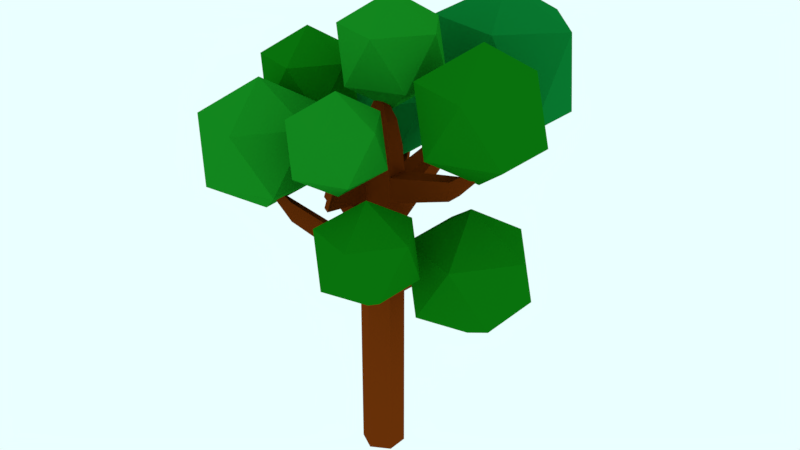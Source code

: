 # Source: Dhaka.Tree.blend  (saved by Blender 2.78.0; exported with 4.5.12 LTS)
import bpy
from mathutils import Matrix  # noqa: F401  (used for matrix-valued properties, if any)

bpy.ops.wm.read_factory_settings(use_empty=True)
scene = bpy.context.scene
scene.name = 'Scene'

# ---- collections
col_collection_1 = bpy.data.collections.new('Collection 1'); scene.collection.children.link(col_collection_1)

# ---- materials (node trees are filled in below, after node groups)
mat_leaf = bpy.data.materials.new('Leaf')
mat_leaf.alpha_threshold = 0.0
mat_leaf.roughness = 0.5
mat_grass = bpy.data.materials.new('Grass')
mat_grass.alpha_threshold = 0.0
mat_grass.roughness = 0.5
mat_leaf_2 = bpy.data.materials.new('Leaf_2')
mat_leaf_2.alpha_threshold = 0.0
mat_leaf_2.roughness = 0.5
mat_tree_log = bpy.data.materials.new('Tree.Log')
mat_tree_log.alpha_threshold = 0.0
mat_tree_log.roughness = 0.5

# ---- material node trees
mat_leaf.use_nodes = True; mat_leaf.node_tree.nodes.clear()
_N = mat_leaf.node_tree.nodes; _L = mat_leaf.node_tree.links
n0 = _N.new('ShaderNodeOutputMaterial'); n0.name = 'Material Output'; n0.location = (300, 300)
n1 = _N.new('ShaderNodeBsdfDiffuse'); n1.name = 'Diffuse BSDF'; n1.location = (10, 300)
n1.inputs[0].default_value = (0.007524, 0.2395, 0.01292, 1.0)
_L.new(n1.outputs[0], n0.inputs[0])
n0.is_active_output = True
mat_grass.use_nodes = True; mat_grass.node_tree.nodes.clear()
_N = mat_grass.node_tree.nodes; _L = mat_grass.node_tree.links
n0 = _N.new('ShaderNodeOutputMaterial'); n0.name = 'Material Output'; n0.location = (300, 300)
n1 = _N.new('ShaderNodeBsdfDiffuse'); n1.name = 'Diffuse BSDF'; n1.location = (10, 300)
n1.inputs[0].default_value = (0.002945, 0.1845, 0.02807, 1.0)
_L.new(n1.outputs[0], n0.inputs[0])
n0.is_active_output = True
mat_leaf_2.use_nodes = True; mat_leaf_2.node_tree.nodes.clear()
_N = mat_leaf_2.node_tree.nodes; _L = mat_leaf_2.node_tree.links
n0 = _N.new('ShaderNodeOutputMaterial'); n0.name = 'Material Output'; n0.location = (300, 300)
n1 = _N.new('ShaderNodeBsdfDiffuse'); n1.name = 'Diffuse BSDF'; n1.location = (10, 300)
n1.inputs[0].default_value = (0.003354, 0.1679, 0.003997, 1.0)
_L.new(n1.outputs[0], n0.inputs[0])
n0.is_active_output = True
mat_tree_log.use_nodes = True; mat_tree_log.node_tree.nodes.clear()
_N = mat_tree_log.node_tree.nodes; _L = mat_tree_log.node_tree.links
n0 = _N.new('ShaderNodeOutputMaterial'); n0.name = 'Material Output'; n0.location = (300, 300)
n1 = _N.new('ShaderNodeBsdfDiffuse'); n1.name = 'Diffuse BSDF'; n1.location = (10, 300)
n1.inputs[0].default_value = (0.1679, 0.03028, 0.002553, 1.0)
_L.new(n1.outputs[0], n0.inputs[0])
n0.is_active_output = True

# ---- world
world_world = bpy.data.worlds.new('World'); scene.world = world_world
world_world.color = (0.8276, 1.0, 1.0)
world_world.use_sun_shadow = False
world_world.sun_shadow_jitter_overblur = 0.0
world_world.cycles.sampling_method = 'MANUAL'

# ---- meshes
me_icosphere_020 = bpy.data.meshes.new('Icosphere.020')
me_icosphere_020.from_pydata([(0.0, 0.0, -1.0), (0.7236, -0.5257, -0.4472), (-0.2764, -0.8506, -0.4472), (-0.8944, 0.0, -0.4472), (-0.2764, 0.8506, -0.4472), (0.7236, 0.5257, -0.4472), (0.2764, -0.8506, 0.4472), (-0.7236, -0.5257, 0.4472), (-0.7236, 0.5257, 0.4472), (0.2764, 0.8506, 0.4472), (0.8944, 0.0, 0.4472), (0.0, 0.0, 1.0)], [], [(0, 1, 2), (1, 0, 5), (0, 2, 3), (0, 3, 4), (0, 4, 5), (1, 5, 10), (2, 1, 6), (3, 2, 7), (4, 3, 8), (5, 4, 9), (1, 10, 6), (2, 6, 7), (3, 7, 8), (4, 8, 9), (5, 9, 10), (6, 10, 11), (7, 6, 11), (8, 7, 11), (9, 8, 11), (10, 9, 11)])
me_icosphere_020.materials.append(mat_leaf)
me_icosphere_020.use_remesh_preserve_volume = False
me_icosphere_020.use_remesh_preserve_attributes = False
me_icosphere_020.use_mirror_vertex_groups = False
me_icosphere_020.update()
me_icosphere_019 = bpy.data.meshes.new('Icosphere.019')
me_icosphere_019.from_pydata([(0.0, 0.0, -1.0), (0.7236, -0.5257, -0.4472), (-0.2764, -0.8506, -0.4472), (-0.8944, 0.0, -0.4472), (-0.2764, 0.8506, -0.4472), (0.7236, 0.5257, -0.4472), (0.2764, -0.8506, 0.4472), (-0.7236, -0.5257, 0.4472), (-0.7236, 0.5257, 0.4472), (0.2764, 0.8506, 0.4472), (0.8944, 0.0, 0.4472), (0.0, 0.0, 1.0)], [], [(0, 1, 2), (1, 0, 5), (0, 2, 3), (0, 3, 4), (0, 4, 5), (1, 5, 10), (2, 1, 6), (3, 2, 7), (4, 3, 8), (5, 4, 9), (1, 10, 6), (2, 6, 7), (3, 7, 8), (4, 8, 9), (5, 9, 10), (6, 10, 11), (7, 6, 11), (8, 7, 11), (9, 8, 11), (10, 9, 11)])
me_icosphere_019.materials.append(mat_leaf)
me_icosphere_019.use_remesh_preserve_volume = False
me_icosphere_019.use_remesh_preserve_attributes = False
me_icosphere_019.use_mirror_vertex_groups = False
me_icosphere_019.update()
me_icosphere_018 = bpy.data.meshes.new('Icosphere.018')
me_icosphere_018.from_pydata([(0.0, 0.0, -1.0), (0.7236, -0.5257, -0.4472), (-0.2764, -0.8506, -0.4472), (-0.8944, 0.0, -0.4472), (-0.2764, 0.8506, -0.4472), (0.7236, 0.5257, -0.4472), (0.2764, -0.8506, 0.4472), (-0.7236, -0.5257, 0.4472), (-0.7236, 0.5257, 0.4472), (0.2764, 0.8506, 0.4472), (0.8944, 0.0, 0.4472), (0.0, 0.0, 1.0)], [], [(0, 1, 2), (1, 0, 5), (0, 2, 3), (0, 3, 4), (0, 4, 5), (1, 5, 10), (2, 1, 6), (3, 2, 7), (4, 3, 8), (5, 4, 9), (1, 10, 6), (2, 6, 7), (3, 7, 8), (4, 8, 9), (5, 9, 10), (6, 10, 11), (7, 6, 11), (8, 7, 11), (9, 8, 11), (10, 9, 11)])
me_icosphere_018.materials.append(mat_grass)
me_icosphere_018.use_remesh_preserve_volume = False
me_icosphere_018.use_remesh_preserve_attributes = False
me_icosphere_018.use_mirror_vertex_groups = False
me_icosphere_018.update()
me_icosphere_017 = bpy.data.meshes.new('Icosphere.017')
me_icosphere_017.from_pydata([(0.0, 0.0, -1.0), (0.7236, -0.5257, -0.4472), (-0.2764, -0.8506, -0.4472), (-0.8944, 0.0, -0.4472), (-0.2764, 0.8506, -0.4472), (0.7236, 0.5257, -0.4472), (0.2764, -0.8506, 0.4472), (-0.7236, -0.5257, 0.4472), (-0.7236, 0.5257, 0.4472), (0.2764, 0.8506, 0.4472), (0.8944, 0.0, 0.4472), (0.0, 0.0, 1.0)], [], [(0, 1, 2), (1, 0, 5), (0, 2, 3), (0, 3, 4), (0, 4, 5), (1, 5, 10), (2, 1, 6), (3, 2, 7), (4, 3, 8), (5, 4, 9), (1, 10, 6), (2, 6, 7), (3, 7, 8), (4, 8, 9), (5, 9, 10), (6, 10, 11), (7, 6, 11), (8, 7, 11), (9, 8, 11), (10, 9, 11)])
me_icosphere_017.materials.append(mat_leaf_2)
me_icosphere_017.use_remesh_preserve_volume = False
me_icosphere_017.use_remesh_preserve_attributes = False
me_icosphere_017.use_mirror_vertex_groups = False
me_icosphere_017.update()
me_icosphere_016 = bpy.data.meshes.new('Icosphere.016')
me_icosphere_016.from_pydata([(0.0, 0.0, -1.0), (0.7236, -0.5257, -0.4472), (-0.2764, -0.8506, -0.4472), (-0.8944, 0.0, -0.4472), (-0.2764, 0.8506, -0.4472), (0.7236, 0.5257, -0.4472), (0.2764, -0.8506, 0.4472), (-0.7236, -0.5257, 0.4472), (-0.7236, 0.5257, 0.4472), (0.2764, 0.8506, 0.4472), (0.8944, 0.0, 0.4472), (0.0, 0.0, 1.0)], [], [(0, 1, 2), (1, 0, 5), (0, 2, 3), (0, 3, 4), (0, 4, 5), (1, 5, 10), (2, 1, 6), (3, 2, 7), (4, 3, 8), (5, 4, 9), (1, 10, 6), (2, 6, 7), (3, 7, 8), (4, 8, 9), (5, 9, 10), (6, 10, 11), (7, 6, 11), (8, 7, 11), (9, 8, 11), (10, 9, 11)])
me_icosphere_016.materials.append(mat_leaf_2)
me_icosphere_016.use_remesh_preserve_volume = False
me_icosphere_016.use_remesh_preserve_attributes = False
me_icosphere_016.use_mirror_vertex_groups = False
me_icosphere_016.update()
me_icosphere_015 = bpy.data.meshes.new('Icosphere.015')
me_icosphere_015.from_pydata([(0.0, 0.0, -1.0), (0.7236, -0.5257, -0.4472), (-0.2764, -0.8506, -0.4472), (-0.8944, 0.0, -0.4472), (-0.2764, 0.8506, -0.4472), (0.7236, 0.5257, -0.4472), (0.2764, -0.8506, 0.4472), (-0.7236, -0.5257, 0.4472), (-0.7236, 0.5257, 0.4472), (0.2764, 0.8506, 0.4472), (0.8944, 0.0, 0.4472), (0.0, 0.0, 1.0)], [], [(0, 1, 2), (1, 0, 5), (0, 2, 3), (0, 3, 4), (0, 4, 5), (1, 5, 10), (2, 1, 6), (3, 2, 7), (4, 3, 8), (5, 4, 9), (1, 10, 6), (2, 6, 7), (3, 7, 8), (4, 8, 9), (5, 9, 10), (6, 10, 11), (7, 6, 11), (8, 7, 11), (9, 8, 11), (10, 9, 11)])
me_icosphere_015.materials.append(mat_leaf)
me_icosphere_015.use_remesh_preserve_volume = False
me_icosphere_015.use_remesh_preserve_attributes = False
me_icosphere_015.use_mirror_vertex_groups = False
me_icosphere_015.update()
me_icosphere_014 = bpy.data.meshes.new('Icosphere.014')
me_icosphere_014.from_pydata([(0.0, 0.0, -1.0), (0.7236, -0.5257, -0.4472), (-0.2764, -0.8506, -0.4472), (-0.8944, 0.0, -0.4472), (-0.2764, 0.8506, -0.4472), (0.7236, 0.5257, -0.4472), (0.2764, -0.8506, 0.4472), (-0.7236, -0.5257, 0.4472), (-0.7236, 0.5257, 0.4472), (0.2764, 0.8506, 0.4472), (0.8944, 0.0, 0.4472), (0.0, 0.0, 1.0)], [], [(0, 1, 2), (1, 0, 5), (0, 2, 3), (0, 3, 4), (0, 4, 5), (1, 5, 10), (2, 1, 6), (3, 2, 7), (4, 3, 8), (5, 4, 9), (1, 10, 6), (2, 6, 7), (3, 7, 8), (4, 8, 9), (5, 9, 10), (6, 10, 11), (7, 6, 11), (8, 7, 11), (9, 8, 11), (10, 9, 11)])
me_icosphere_014.materials.append(mat_leaf_2)
me_icosphere_014.use_remesh_preserve_volume = False
me_icosphere_014.use_remesh_preserve_attributes = False
me_icosphere_014.use_mirror_vertex_groups = False
me_icosphere_014.update()
me_icosphere_013 = bpy.data.meshes.new('Icosphere.013')
me_icosphere_013.from_pydata([(0.4651, 0.0, -0.8017), (1.392, -0.5257, -0.4037), (0.1109, -0.8506, -0.4037), (-0.6812, 0.0, -0.4037), (0.1109, 0.8506, -0.4037), (1.392, 0.5257, -0.4037), (0.8193, -0.8506, 0.4022), (-0.4623, -0.5257, 0.4022), (-0.4623, 0.5257, 0.4022), (0.8193, 0.8506, 0.4022), (1.611, 0.0, 0.4022), (0.4651, 0.0, 0.7168)], [], [(0, 1, 2), (1, 0, 5), (0, 2, 3), (0, 3, 4), (0, 4, 5), (1, 5, 10), (2, 1, 6), (3, 2, 7), (4, 3, 8), (5, 4, 9), (1, 10, 6), (2, 6, 7), (3, 7, 8), (4, 8, 9), (5, 9, 10), (6, 10, 11), (7, 6, 11), (8, 7, 11), (9, 8, 11), (10, 9, 11)])
me_icosphere_013.materials.append(mat_grass)
me_icosphere_013.use_remesh_preserve_volume = False
me_icosphere_013.use_remesh_preserve_attributes = False
me_icosphere_013.use_mirror_vertex_groups = False
me_icosphere_013.update()
me_icosphere_012 = bpy.data.meshes.new('Icosphere.012')
me_icosphere_012.from_pydata([(0.0, 0.0, -1.0), (0.7236, -0.5257, -0.4472), (-0.2764, -0.8506, -0.4472), (-0.8944, 0.0, -0.4472), (-0.2764, 0.8506, -0.4472), (0.7236, 0.5257, -0.4472), (0.2764, -0.8506, 0.4472), (-0.7236, -0.5257, 0.4472), (-0.7236, 0.5257, 0.4472), (0.2764, 0.8506, 0.4472), (0.8944, 0.0, 0.4472), (0.0, 0.0, 1.0)], [], [(0, 1, 2), (1, 0, 5), (0, 2, 3), (0, 3, 4), (0, 4, 5), (1, 5, 10), (2, 1, 6), (3, 2, 7), (4, 3, 8), (5, 4, 9), (1, 10, 6), (2, 6, 7), (3, 7, 8), (4, 8, 9), (5, 9, 10), (6, 10, 11), (7, 6, 11), (8, 7, 11), (9, 8, 11), (10, 9, 11)])
me_icosphere_012.materials.append(mat_leaf)
me_icosphere_012.use_remesh_preserve_volume = False
me_icosphere_012.use_remesh_preserve_attributes = False
me_icosphere_012.use_mirror_vertex_groups = False
me_icosphere_012.update()
me_icosphere_011 = bpy.data.meshes.new('Icosphere.011')
me_icosphere_011.from_pydata([(0.0, 0.0, -1.0), (0.7236, -0.5257, -0.4472), (-0.2764, -0.8506, -0.4472), (-0.8944, 0.0, -0.4472), (-0.2764, 0.8506, -0.4472), (0.7236, 0.5257, -0.4472), (0.2764, -0.8506, 0.4472), (-0.7236, -0.5257, 0.4472), (-0.7236, 0.5257, 0.4472), (0.2764, 0.8506, 0.4472), (0.8944, 0.0, 0.4472), (0.0, 0.0, 1.0)], [], [(0, 1, 2), (1, 0, 5), (0, 2, 3), (0, 3, 4), (0, 4, 5), (1, 5, 10), (2, 1, 6), (3, 2, 7), (4, 3, 8), (5, 4, 9), (1, 10, 6), (2, 6, 7), (3, 7, 8), (4, 8, 9), (5, 9, 10), (6, 10, 11), (7, 6, 11), (8, 7, 11), (9, 8, 11), (10, 9, 11)])
me_icosphere_011.materials.append(mat_leaf_2)
me_icosphere_011.use_remesh_preserve_volume = False
me_icosphere_011.use_remesh_preserve_attributes = False
me_icosphere_011.use_mirror_vertex_groups = False
me_icosphere_011.update()
me_cylinder_003 = bpy.data.meshes.new('Cylinder.003')
me_cylinder_003.from_pydata([(0.0, 1.0, -1.0), (-1.671e-08, 0.1591, 1.0), (0.866, 0.5, -1.0), (0.1378, 0.07956, 1.0), (0.866, -0.5, -1.0), (0.1378, -0.07956, 1.0), (-8.742e-08, -1.0, -1.0), (-3.062e-08, -0.1591, 1.0), (-0.866, -0.5, -1.0), (-0.1378, -0.07956, 1.0), (-0.866, 0.5, -1.0), (-0.1378, 0.07956, 1.0), (0.0, 1.0, -0.8505), (0.0, 1.0, -0.7172), (0.0, 1.0, -0.5838), (0.0, 1.0, -0.4505), (0.0, 1.0, -0.3172), (0.0, 1.0, -0.1838), (0.0, 1.0, -0.05051), (0.0, 1.0, 0.08282), (0.0, 1.0, 0.2162), (0.0, 1.0, 0.3495), (0.0, 1.0, 0.4828), (0.0, 1.0, 0.6162), (-1.639e-09, 0.9175, 0.7495), (-6.474e-09, 0.6742, 0.8828), (0.5838, 0.3371, 0.8828), (0.7946, 0.4587, 0.7495), (0.866, 0.5, 0.6162), (0.866, 0.5, 0.4828), (0.866, 0.5, 0.3495), (0.866, 0.5, 0.2162), (0.866, 0.5, 0.08282), (0.866, 0.5, -0.05051), (0.866, 0.5, -0.1838), (0.866, 0.5, -0.3172), (0.866, 0.5, -0.4505), (0.866, 0.5, -0.5838), (0.866, 0.5, -0.7172), (0.866, 0.5, -0.8505), (0.5838, -0.3371, 0.8828), (0.7946, -0.4587, 0.7495), (0.866, -0.5, 0.6162), (0.866, -0.5, 0.4828), (0.866, -0.5, 0.3495), (0.866, -0.5, 0.2162), (0.866, -0.5, 0.08282), (0.866, -0.5, -0.05051), (0.866, -0.5, -0.1838), (0.866, -0.5, -0.3172), (0.866, -0.5, -0.4505), (0.866, -0.5, -0.5838), (0.866, -0.5, -0.7172), (0.866, -0.5, -0.8505), (-6.541e-08, -0.6742, 0.8828), (-8.185e-08, -0.9175, 0.7495), (-8.742e-08, -1.0, 0.6162), (-8.742e-08, -1.0, 0.4828), (-8.742e-08, -1.0, 0.3495), (-8.742e-08, -1.0, 0.2162), (-8.742e-08, -1.0, 0.08282), (-8.742e-08, -1.0, -0.05051), (-8.742e-08, -1.0, -0.1838), (-8.742e-08, -1.0, -0.3172), (-8.742e-08, -1.0, -0.4505), (-8.742e-08, -1.0, -0.5838), (-8.742e-08, -1.0, -0.7172), (-8.742e-08, -1.0, -0.8505), (-0.5838, -0.3371, 0.8828), (-0.7946, -0.4587, 0.7495), (-0.866, -0.5, 0.6162), (-0.866, -0.5, 0.4828), (-0.866, -0.5, 0.3495), (-0.866, -0.5, 0.2162), (-0.866, -0.5, 0.08282), (-0.866, -0.5, -0.05051), (-0.866, -0.5, -0.1838), (-0.866, -0.5, -0.3172), (-0.866, -0.5, -0.4505), (-0.866, -0.5, -0.5838), (-0.866, -0.5, -0.7172), (-0.866, -0.5, -0.8505), (-0.5838, 0.3371, 0.8828), (-0.7946, 0.4587, 0.7495), (-0.866, 0.5, 0.6162), (-0.866, 0.5, 0.4828), (-0.866, 0.5, 0.3495), (-0.866, 0.5, 0.2162), (-0.866, 0.5, 0.08282), (-0.866, 0.5, -0.05051), (-0.866, 0.5, -0.1838), (-0.866, 0.5, -0.3172), (-0.866, 0.5, -0.4505), (-0.866, 0.5, -0.5838), (-0.866, 0.5, -0.7172), (-0.866, 0.5, -0.8505), (-0.1034, -3.304, 0.5785), (-0.1034, -3.304, 0.5204), (-0.4809, -3.086, 0.5785), (-0.4809, -3.086, 0.5204), (-0.4809, -2.65, 0.5785), (-0.4809, -2.65, 0.5204), (1.157, -4.205, 0.7824), (1.157, -4.205, 0.7242), (0.7799, -3.987, 0.7824), (0.7799, -3.987, 0.7242), (0.7799, -3.551, 0.7824), (0.7799, -3.551, 0.7242), (3.915, 0.3665, 0.6904), (3.915, 0.3665, 0.5927), (3.915, -0.3665, 0.6904), (3.915, -0.3665, 0.5927), (5.669, 0.1433, 0.8358), (5.669, 0.1433, 0.7976), (5.669, -0.1433, 0.8358), (5.669, -0.1433, 0.7976), (-1.173e-07, 4.218, 0.53), (-1.173e-07, 4.218, 0.6041), (0.4812, 3.94, 0.6041), (0.4812, 3.94, 0.53), (-0.4812, 3.94, 0.6041), (-0.4812, 3.94, 0.53), (-0.08856, 6.648, 0.7473), (-0.08856, 6.648, 0.7941), (0.4812, 6.422, 0.7822), (0.4812, 6.422, 0.7081), (-0.3926, 6.473, 0.7941), (-0.3926, 6.473, 0.7473), (-4.834, -0.3242, 0.7333), (-4.834, -0.3242, 0.6578), (-4.834, 0.2417, 0.7333), (-4.834, 0.2417, 0.6578), (-5.606, -0.1758, 0.8516), (-5.606, -0.1758, 0.8157), (-5.606, 0.09328, 0.8516), (-5.606, 0.09328, 0.8157), (2.178, -3.398, 0.5431), (2.178, -3.398, 0.4933), (1.854, -3.585, 0.5431), (1.854, -3.585, 0.4933), (4.845, 0.2144, 0.3923), (4.845, 0.2144, 0.3351), (4.845, -0.2144, 0.3923), (4.845, -0.2144, 0.3351), (-2.596, 5.203, 0.4894), (-2.596, 5.203, 0.5834), (-3.207, 4.85, 0.5834), (-3.207, 4.85, 0.4894), (-3.042, 5.811, 0.6315), (-3.042, 5.811, 0.7037), (-3.511, 5.54, 0.7037), (-3.511, 5.54, 0.6315), (-2.046, -3.487, 0.5123), (-2.046, -3.487, 0.409), (-2.717, -3.1, 0.5123), (-2.717, -3.1, 0.409), (-2.76, -4.338, 0.6798), (-2.76, -4.338, 0.628), (-3.097, -4.143, 0.6798), (-3.097, -4.143, 0.628)], [], [(25, 1, 3, 26), (26, 3, 5, 40), (40, 5, 7, 54), (54, 7, 9, 68), (3, 1, 11, 9, 7, 5), (68, 9, 11, 82), (82, 11, 1, 25), (0, 2, 4, 6, 8, 10), (10, 95, 12, 0), (95, 94, 13, 12), (94, 93, 14, 13), (93, 92, 15, 14), (92, 91, 16, 15), (91, 90, 17, 16), (90, 89, 18, 17), (89, 88, 19, 18), (20, 19, 144, 145), (87, 86, 21, 20), (85, 22, 117, 120), (85, 84, 23, 22), (84, 83, 24, 23), (83, 82, 25, 24), (8, 81, 95, 10), (81, 80, 94, 95), (80, 79, 93, 94), (79, 78, 92, 93), (78, 77, 91, 92), (77, 76, 90, 91), (76, 75, 89, 90), (75, 74, 88, 89), (74, 73, 87, 88), (72, 86, 130, 128), (72, 71, 85, 86), (85, 71, 99, 101), (70, 69, 83, 84), (69, 68, 82, 83), (6, 67, 81, 8), (67, 66, 80, 81), (66, 65, 79, 80), (65, 64, 78, 79), (64, 63, 77, 78), (63, 62, 76, 77), (62, 61, 75, 76), (61, 60, 74, 75), (60, 59, 152, 153), (59, 58, 72, 73), (58, 57, 71, 72), (56, 70, 98, 96), (56, 55, 69, 70), (55, 54, 68, 69), (4, 53, 67, 6), (53, 52, 66, 67), (52, 51, 65, 66), (51, 50, 64, 65), (50, 49, 63, 64), (49, 48, 62, 63), (48, 47, 61, 62), (47, 46, 60, 61), (59, 60, 139, 138), (45, 44, 58, 59), (44, 43, 57, 58), (43, 42, 56, 57), (42, 41, 55, 56), (41, 40, 54, 55), (2, 39, 53, 4), (39, 38, 52, 53), (38, 37, 51, 52), (37, 36, 50, 51), (36, 35, 49, 50), (35, 34, 48, 49), (34, 33, 47, 48), (32, 46, 142, 140), (32, 31, 45, 46), (31, 30, 44, 45), (30, 29, 43, 44), (28, 42, 110, 108), (28, 27, 41, 42), (27, 26, 40, 41), (0, 12, 39, 2), (12, 13, 38, 39), (13, 14, 37, 38), (14, 15, 36, 37), (15, 16, 35, 36), (16, 17, 34, 35), (17, 18, 33, 34), (18, 19, 32, 33), (19, 20, 31, 32), (20, 21, 30, 31), (86, 85, 120, 121), (22, 23, 28, 29), (23, 24, 27, 28), (24, 25, 26, 27), (101, 99, 105, 107), (99, 97, 103, 105), (84, 85, 101, 100), (71, 57, 97, 99), (57, 56, 96, 97), (70, 84, 100, 98), (105, 104, 106, 107), (103, 102, 104, 105), (96, 98, 104, 102), (98, 100, 106, 104), (100, 101, 107, 106), (97, 96, 102, 103), (108, 110, 114, 112), (29, 28, 108, 109), (42, 43, 111, 110), (43, 29, 109, 111), (113, 112, 114, 115), (110, 111, 115, 114), (111, 109, 113, 115), (109, 108, 112, 113), (116, 121, 127, 122), (119, 116, 122, 125), (30, 21, 116, 119), (29, 30, 119, 118), (21, 86, 121, 116), (22, 29, 118, 117), (127, 126, 123, 122), (122, 123, 124, 125), (118, 119, 125, 124), (117, 118, 124, 123), (120, 117, 123, 126), (121, 120, 126, 127), (128, 130, 134, 132), (73, 72, 128, 129), (86, 87, 131, 130), (87, 73, 129, 131), (133, 132, 134, 135), (130, 131, 135, 134), (131, 129, 133, 135), (129, 128, 132, 133), (137, 136, 138, 139), (45, 59, 138, 136), (46, 45, 136, 137), (60, 46, 137, 139), (141, 140, 142, 143), (46, 47, 143, 142), (47, 33, 141, 143), (33, 32, 140, 141), (144, 147, 151, 148), (87, 20, 145, 146), (19, 88, 147, 144), (88, 87, 146, 147), (151, 150, 149, 148), (145, 144, 148, 149), (146, 145, 149, 150), (147, 146, 150, 151), (152, 154, 158, 156), (74, 60, 153, 155), (73, 74, 155, 154), (59, 73, 154, 152), (157, 156, 158, 159), (154, 155, 159, 158), (155, 153, 157, 159), (153, 152, 156, 157)])
me_cylinder_003.materials.append(mat_tree_log)
me_cylinder_003.use_remesh_preserve_volume = False
me_cylinder_003.use_remesh_preserve_attributes = False
me_cylinder_003.use_mirror_vertex_groups = False
me_cylinder_003.update()

# ---- objects
ob_icosphere_020 = bpy.data.objects.new('Icosphere.020', me_icosphere_020)
ob_icosphere_019 = bpy.data.objects.new('Icosphere.019', me_icosphere_019)
ob_icosphere_018 = bpy.data.objects.new('Icosphere.018', me_icosphere_018)
ob_icosphere_017 = bpy.data.objects.new('Icosphere.017', me_icosphere_017)
ob_icosphere_016 = bpy.data.objects.new('Icosphere.016', me_icosphere_016)
ob_icosphere_015 = bpy.data.objects.new('Icosphere.015', me_icosphere_015)
ob_icosphere_014 = bpy.data.objects.new('Icosphere.014', me_icosphere_014)
ob_icosphere_013 = bpy.data.objects.new('Icosphere.013', me_icosphere_013)
ob_icosphere_012 = bpy.data.objects.new('Icosphere.012', me_icosphere_012)
ob_icosphere_011 = bpy.data.objects.new('Icosphere.011', me_icosphere_011)
ob_cylinder_003 = bpy.data.objects.new('Cylinder.003', me_cylinder_003)

# ---- transforms, parenting, visibility, modifiers, constraints
ob_icosphere_020.location = (0.05029, -0.1614, 3.968)
ob_icosphere_020.scale = (0.4759, 0.4759, 0.4759)
ob_icosphere_020.lineart.crease_threshold = 0.0
ob_icosphere_019.location = (-0.6453, -0.9152, 3.25)
ob_icosphere_019.scale = (0.5569, 0.5569, 0.5569)
ob_icosphere_019.lineart.crease_threshold = 0.0
ob_icosphere_018.location = (-0.5956, 0.4886, 3.088)
ob_icosphere_018.scale = (0.4915, 0.4915, 0.4915)
ob_icosphere_018.lineart.crease_threshold = 0.0
ob_icosphere_017.location = (0.5455, -1.041, 2.731)
ob_icosphere_017.scale = (0.4412, 0.4412, 0.4412)
ob_icosphere_017.lineart.crease_threshold = 0.0
ob_icosphere_016.location = (0.8985, -0.2358, 2.353)
ob_icosphere_016.scale = (0.5569, 0.5569, 0.5569)
ob_icosphere_016.lineart.crease_threshold = 0.0
ob_icosphere_015.location = (-1.143, -0.0156, 2.991)
ob_icosphere_015.scale = (0.3434, 0.3434, 0.3434)
ob_icosphere_015.lineart.crease_threshold = 0.0
ob_icosphere_014.location = (-0.8535, -0.1567, 3.55)
ob_icosphere_014.scale = (0.4452, 0.4452, 0.4452)
ob_icosphere_014.lineart.crease_threshold = 0.0
ob_icosphere_013.location = (0.08498, 0.9281, 3.646)
ob_icosphere_013.scale = (0.5535, 0.5535, 0.9668)
ob_icosphere_013.lineart.crease_threshold = 0.0
ob_icosphere_012.location = (0.231, -0.9981, 3.504)
ob_icosphere_012.scale = (0.4154, 0.4154, 0.4154)
ob_icosphere_012.lineart.crease_threshold = 0.0
ob_icosphere_011.location = (0.9587, -0.2298, 3.683)
ob_icosphere_011.scale = (0.5569, 0.5569, 0.5569)
ob_icosphere_011.lineart.crease_threshold = 0.0
ob_cylinder_003.location = (0.02596, -0.2672, 1.986)
ob_cylinder_003.scale = (0.1871, 0.1871, 1.649)
ob_cylinder_003.lineart.crease_threshold = 0.0

# ---- collection membership
col_collection_1.objects.link(ob_icosphere_020)
col_collection_1.objects.link(ob_icosphere_019)
col_collection_1.objects.link(ob_icosphere_018)
col_collection_1.objects.link(ob_icosphere_017)
col_collection_1.objects.link(ob_icosphere_016)
col_collection_1.objects.link(ob_icosphere_015)
col_collection_1.objects.link(ob_icosphere_014)
col_collection_1.objects.link(ob_icosphere_013)
col_collection_1.objects.link(ob_icosphere_012)
col_collection_1.objects.link(ob_icosphere_011)
col_collection_1.objects.link(ob_cylinder_003)

# ---- scene / render settings (as saved in the file)
scene.frame_start = 1; scene.frame_end = 250; scene.frame_set(1)
scene.render.engine = 'CYCLES'
scene.render.resolution_percentage = 50
scene.render.dither_intensity = 0.0
scene.cycles.use_denoising = False
scene.cycles.samples = 500
scene.cycles.sampling_pattern = 'TABULATED_SOBOL'
scene.cycles.light_sampling_threshold = 0.0
scene.cycles.use_adaptive_sampling = False
scene.cycles.use_light_tree = False
scene.cycles.blur_glossy = 0.0
scene.cycles.sample_clamp_indirect = 0.0
scene.view_settings.view_transform = 'Standard'
bpy.context.view_layer.update()

# ---- added for rendering (the .blend has no active camera): camera
cam_auto = bpy.data.cameras.new('AutoCamera')
cam_auto.lens = 50.0
cam_auto.sensor_width = 36.0
cam_auto.clip_end = 1000.0
ob_auto_camera = bpy.data.objects.new('AutoCamera', cam_auto)
scene.collection.objects.link(ob_auto_camera)
ob_auto_camera.location = (5.33757, -6.41012, 6.65778)
ob_auto_camera.rotation_euler = (1.09748, -7.21219e-08, 0.694738)
scene.camera = ob_auto_camera
bpy.context.view_layer.update()
